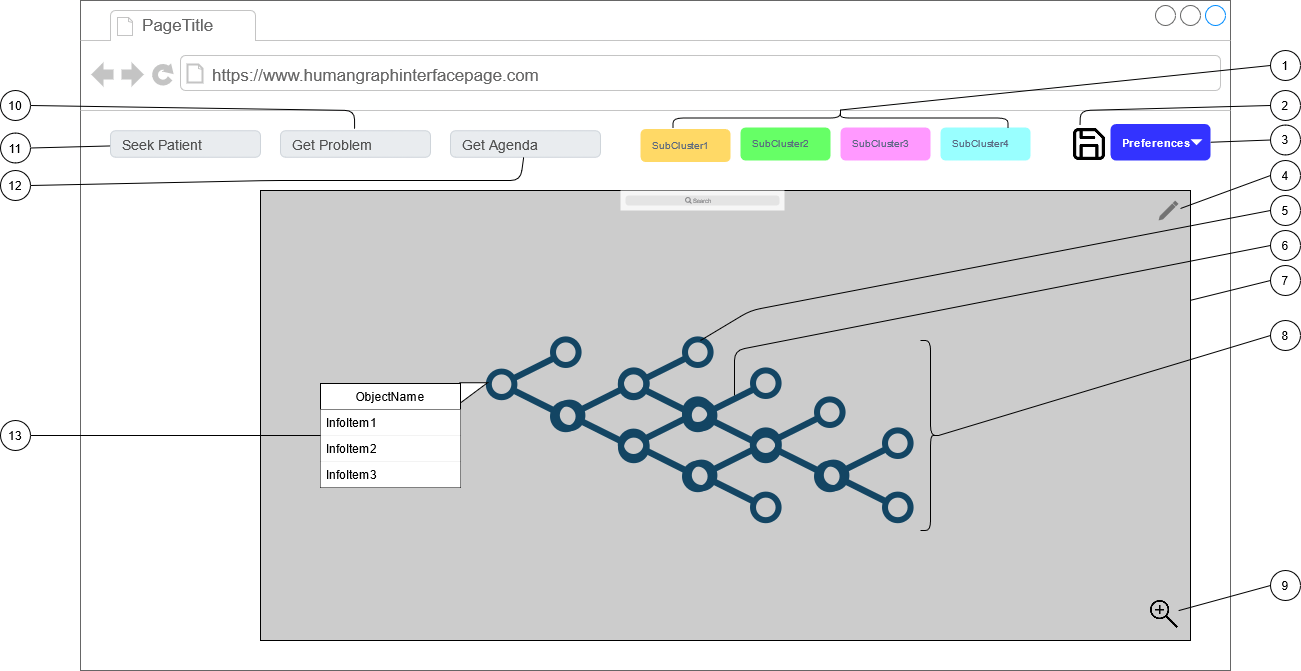

The diagram above was exported from draw.io. Its source (the exported page's mxGraphModel, read from the mxfile embedded in the PNG):
<mxGraphModel dx="2310" dy="806" grid="1" gridSize="10" guides="1" tooltips="1" connect="1" arrows="1" fold="1" page="1" pageScale="1" pageWidth="827" pageHeight="1169" math="0" shadow="0">
  <root>
    <mxCell id="0" />
    <mxCell id="1" parent="0" />
    <mxCell id="8962rQQDY3VNNf6We3Pp-1" value="" style="strokeWidth=1;shadow=0;dashed=0;align=center;html=1;shape=mxgraph.mockup.containers.browserWindow;rSize=0;strokeColor2=#008cff;strokeColor3=#c4c4c4;mainText=,;recursiveResize=0;fontColor=#FFFFFF;container=0;strokeColor=none;" parent="1" vertex="1">
      <mxGeometry x="10" y="10" width="1150" height="670" as="geometry" />
    </mxCell>
    <mxCell id="8962rQQDY3VNNf6We3Pp-2" value="PageTitle" style="strokeWidth=1;shadow=0;dashed=0;align=center;html=1;shape=mxgraph.mockup.containers.anchor;fontSize=17;fontColor=#666666;align=left;" parent="1" vertex="1">
      <mxGeometry x="70" y="22" width="110" height="26" as="geometry" />
    </mxCell>
    <mxCell id="8962rQQDY3VNNf6We3Pp-3" value="https://www.humangraphinterfacepage.com" style="strokeWidth=1;shadow=0;dashed=0;align=center;html=1;shape=mxgraph.mockup.containers.anchor;rSize=0;fontSize=17;fontColor=#666666;align=left;" parent="1" vertex="1">
      <mxGeometry x="140" y="70" width="340" height="30" as="geometry" />
    </mxCell>
    <mxCell id="8962rQQDY3VNNf6We3Pp-6" value="SubCluster4" style="rounded=1;strokeColor=none;html=1;fontColor=#596780;align=left;fontSize=10;spacingLeft=10;fillColor=#99FFFF;" parent="1" vertex="1">
      <mxGeometry x="870" y="137" width="90" height="33" as="geometry" />
    </mxCell>
    <mxCell id="8962rQQDY3VNNf6We3Pp-8" value="SubCluster3" style="rounded=1;strokeColor=none;html=1;fontColor=#596780;align=left;fontSize=10;spacingLeft=10;fillColor=#FF99FF;" parent="1" vertex="1">
      <mxGeometry x="770" y="137" width="90" height="33" as="geometry" />
    </mxCell>
    <mxCell id="8962rQQDY3VNNf6We3Pp-10" value="SubCluster2" style="rounded=1;strokeColor=none;html=1;fontColor=#596780;align=left;fontSize=10;spacingLeft=10;fillColor=#66FF66;" parent="1" vertex="1">
      <mxGeometry x="670" y="137" width="90" height="33" as="geometry" />
    </mxCell>
    <mxCell id="8962rQQDY3VNNf6We3Pp-12" value="SubCluster1" style="rounded=1;strokeColor=none;html=1;fontColor=#596780;align=left;fontSize=10;spacingLeft=10;fillColor=#FFD966;" parent="1" vertex="1">
      <mxGeometry x="570" y="138.5" width="90" height="33" as="geometry" />
    </mxCell>
    <mxCell id="gITThoRbTbllxyQXQ5vW-1" value="" style="shape=image;html=1;verticalAlign=top;verticalLabelPosition=bottom;labelBackgroundColor=#ffffff;imageAspect=0;aspect=fixed;image=https://cdn1.iconfinder.com/data/icons/feather-2/24/save-128.png" parent="1" vertex="1">
      <mxGeometry x="1000" y="134.5" width="38" height="38" as="geometry" />
    </mxCell>
    <mxCell id="gITThoRbTbllxyQXQ5vW-2" value="&lt;font style=&quot;font-size: 11px&quot; color=&quot;#FFFFFF&quot;&gt;&lt;b&gt;Preferences&lt;/b&gt;&lt;/font&gt;" style="rounded=1;strokeColor=none;html=1;fontColor=#596780;align=left;fontSize=10;spacingLeft=10;fillColor=#3333FF;" parent="1" vertex="1">
      <mxGeometry x="1040" y="133.5" width="100" height="36.5" as="geometry" />
    </mxCell>
    <mxCell id="gITThoRbTbllxyQXQ5vW-3" value="" style="shape=triangle;direction=south;strokeColor=none;html=1;fillColor=#FFFFFF;" parent="gITThoRbTbllxyQXQ5vW-2" vertex="1">
      <mxGeometry x="1" y="0.5" width="12" height="6" relative="1" as="geometry">
        <mxPoint x="-20" y="-3" as="offset" />
      </mxGeometry>
    </mxCell>
    <mxCell id="gITThoRbTbllxyQXQ5vW-11" value="Get Agenda" style="html=1;shadow=0;dashed=0;shape=mxgraph.bootstrap.rrect;rSize=5;strokeColor=#CED4DA;strokeWidth=1;fillColor=#E9ECEF;fontColor=#505050;whiteSpace=wrap;align=left;verticalAlign=middle;spacingLeft=10;fontSize=14;" parent="1" vertex="1">
      <mxGeometry x="380" y="140.25" width="150" height="26.5" as="geometry" />
    </mxCell>
    <mxCell id="gITThoRbTbllxyQXQ5vW-12" value="Seek Patient" style="html=1;shadow=0;dashed=0;shape=mxgraph.bootstrap.rrect;rSize=5;strokeColor=#CED4DA;strokeWidth=1;fillColor=#E9ECEF;fontColor=#505050;whiteSpace=wrap;align=left;verticalAlign=middle;spacingLeft=10;fontSize=14;" parent="1" vertex="1">
      <mxGeometry x="40" y="140.25" width="150" height="26.5" as="geometry" />
    </mxCell>
    <mxCell id="gITThoRbTbllxyQXQ5vW-13" value="Get Problem" style="html=1;shadow=0;dashed=0;shape=mxgraph.bootstrap.rrect;rSize=5;strokeColor=#CED4DA;strokeWidth=1;fillColor=#E9ECEF;fontColor=#505050;whiteSpace=wrap;align=left;verticalAlign=middle;spacingLeft=10;fontSize=14;" parent="1" vertex="1">
      <mxGeometry x="210" y="140.25" width="150" height="26.5" as="geometry" />
    </mxCell>
    <mxCell id="gITThoRbTbllxyQXQ5vW-14" value="" style="rounded=0;whiteSpace=wrap;html=1;strokeColor=#000000;fillColor=#CCCCCC;" parent="1" vertex="1">
      <mxGeometry x="190" y="200" width="930" height="450" as="geometry" />
    </mxCell>
    <mxCell id="gITThoRbTbllxyQXQ5vW-24" value="" style="group" parent="1" vertex="1" connectable="0">
      <mxGeometry x="400" y="330" width="460" height="230" as="geometry" />
    </mxCell>
    <mxCell id="gITThoRbTbllxyQXQ5vW-20" value="" style="group" parent="gITThoRbTbllxyQXQ5vW-24" vertex="1" connectable="0">
      <mxGeometry x="132" width="328" height="219" as="geometry" />
    </mxCell>
    <mxCell id="gITThoRbTbllxyQXQ5vW-16" value="" style="shape=image;html=1;verticalAlign=top;verticalLabelPosition=bottom;labelBackgroundColor=#ffffff;imageAspect=0;aspect=fixed;image=https://cdn4.iconfinder.com/data/icons/evil-icons-user-interface/64/share-128.png;rounded=0;strokeColor=#000000;fillColor=none;" parent="gITThoRbTbllxyQXQ5vW-20" vertex="1">
      <mxGeometry width="128" height="128" as="geometry" />
    </mxCell>
    <mxCell id="gITThoRbTbllxyQXQ5vW-17" value="" style="shape=image;html=1;verticalAlign=top;verticalLabelPosition=bottom;labelBackgroundColor=#ffffff;imageAspect=0;aspect=fixed;image=https://cdn4.iconfinder.com/data/icons/evil-icons-user-interface/64/share-128.png;rounded=0;strokeColor=#000000;fillColor=none;" parent="gITThoRbTbllxyQXQ5vW-20" vertex="1">
      <mxGeometry x="68" y="31" width="128" height="128" as="geometry" />
    </mxCell>
    <mxCell id="gITThoRbTbllxyQXQ5vW-25" value="" style="group" parent="gITThoRbTbllxyQXQ5vW-20" vertex="1" connectable="0">
      <mxGeometry y="60" width="328" height="159" as="geometry" />
    </mxCell>
    <mxCell id="gITThoRbTbllxyQXQ5vW-26" value="" style="group" parent="gITThoRbTbllxyQXQ5vW-25" vertex="1" connectable="0">
      <mxGeometry x="132" width="196" height="159" as="geometry" />
    </mxCell>
    <mxCell id="gITThoRbTbllxyQXQ5vW-27" value="" style="shape=image;html=1;verticalAlign=top;verticalLabelPosition=bottom;labelBackgroundColor=#ffffff;imageAspect=0;aspect=fixed;image=https://cdn4.iconfinder.com/data/icons/evil-icons-user-interface/64/share-128.png;rounded=0;strokeColor=#000000;fillColor=none;" parent="gITThoRbTbllxyQXQ5vW-26" vertex="1">
      <mxGeometry width="128" height="128" as="geometry" />
    </mxCell>
    <mxCell id="gITThoRbTbllxyQXQ5vW-28" value="" style="shape=image;html=1;verticalAlign=top;verticalLabelPosition=bottom;labelBackgroundColor=#ffffff;imageAspect=0;aspect=fixed;image=https://cdn4.iconfinder.com/data/icons/evil-icons-user-interface/64/share-128.png;rounded=0;strokeColor=#000000;fillColor=none;" parent="gITThoRbTbllxyQXQ5vW-26" vertex="1">
      <mxGeometry x="68" y="31" width="128" height="128" as="geometry" />
    </mxCell>
    <mxCell id="gITThoRbTbllxyQXQ5vW-29" value="" style="group" parent="gITThoRbTbllxyQXQ5vW-25" vertex="1" connectable="0">
      <mxGeometry width="196" height="159" as="geometry" />
    </mxCell>
    <mxCell id="gITThoRbTbllxyQXQ5vW-30" value="" style="shape=image;html=1;verticalAlign=top;verticalLabelPosition=bottom;labelBackgroundColor=#ffffff;imageAspect=0;aspect=fixed;image=https://cdn4.iconfinder.com/data/icons/evil-icons-user-interface/64/share-128.png;rounded=0;strokeColor=#000000;fillColor=none;" parent="gITThoRbTbllxyQXQ5vW-29" vertex="1">
      <mxGeometry width="128" height="128" as="geometry" />
    </mxCell>
    <mxCell id="gITThoRbTbllxyQXQ5vW-31" value="" style="shape=image;html=1;verticalAlign=top;verticalLabelPosition=bottom;labelBackgroundColor=#ffffff;imageAspect=0;aspect=fixed;image=https://cdn4.iconfinder.com/data/icons/evil-icons-user-interface/64/share-128.png;rounded=0;strokeColor=#000000;fillColor=none;" parent="gITThoRbTbllxyQXQ5vW-29" vertex="1">
      <mxGeometry x="68" y="31" width="128" height="128" as="geometry" />
    </mxCell>
    <mxCell id="gITThoRbTbllxyQXQ5vW-21" value="" style="group" parent="gITThoRbTbllxyQXQ5vW-24" vertex="1" connectable="0">
      <mxGeometry width="196" height="159" as="geometry" />
    </mxCell>
    <mxCell id="gITThoRbTbllxyQXQ5vW-22" value="" style="shape=image;html=1;verticalAlign=top;verticalLabelPosition=bottom;labelBackgroundColor=#ffffff;imageAspect=0;aspect=fixed;image=https://cdn4.iconfinder.com/data/icons/evil-icons-user-interface/64/share-128.png;rounded=0;strokeColor=#000000;fillColor=none;" parent="gITThoRbTbllxyQXQ5vW-21" vertex="1">
      <mxGeometry width="128" height="128" as="geometry" />
    </mxCell>
    <mxCell id="gITThoRbTbllxyQXQ5vW-23" value="" style="shape=image;html=1;verticalAlign=top;verticalLabelPosition=bottom;labelBackgroundColor=#ffffff;imageAspect=0;aspect=fixed;image=https://cdn4.iconfinder.com/data/icons/evil-icons-user-interface/64/share-128.png;rounded=0;strokeColor=#000000;fillColor=none;" parent="gITThoRbTbllxyQXQ5vW-21" vertex="1">
      <mxGeometry x="68" y="31" width="128" height="128" as="geometry" />
    </mxCell>
    <mxCell id="1pTE3HeEvAocIDtBSa29-51" value="" style="verticalLabelPosition=bottom;verticalAlign=top;html=1;shape=mxgraph.basic.orthogonal_triangle;rotation=90;" vertex="1" parent="gITThoRbTbllxyQXQ5vW-21">
      <mxGeometry x="-7" y="58.75" width="20.5" height="27.5" as="geometry" />
    </mxCell>
    <mxCell id="gITThoRbTbllxyQXQ5vW-35" value="" style="shape=rect;fillColor=#F6F6F6;strokeColor=none;rounded=0;" parent="1" vertex="1">
      <mxGeometry x="550" y="200" width="164" height="20" as="geometry" />
    </mxCell>
    <mxCell id="gITThoRbTbllxyQXQ5vW-36" value="" style="html=1;strokeWidth=1;shadow=0;dashed=0;shape=mxgraph.ios7ui.marginRect;rx=3;ry=3;rectMargin=5;fillColor=#E4E4E4;strokeColor=none;" parent="gITThoRbTbllxyQXQ5vW-35" vertex="1">
      <mxGeometry width="164" height="20" as="geometry" />
    </mxCell>
    <mxCell id="gITThoRbTbllxyQXQ5vW-37" value="Search" style="shape=mxgraph.ios7.icons.looking_glass;strokeColor=#878789;fillColor=none;fontColor=#878789;labelPosition=right;verticalLabelPosition=middle;align=left;verticalAlign=middle;fontSize=6;fontStyle=0;spacingTop=2;" parent="gITThoRbTbllxyQXQ5vW-35" vertex="1">
      <mxGeometry x="0.5" y="0.5" width="6" height="6" relative="1" as="geometry">
        <mxPoint x="-17" y="-3" as="offset" />
      </mxGeometry>
    </mxCell>
    <mxCell id="gITThoRbTbllxyQXQ5vW-39" value="" style="shape=image;html=1;verticalAlign=top;verticalLabelPosition=bottom;labelBackgroundColor=#ffffff;imageAspect=0;aspect=fixed;image=https://cdn2.iconfinder.com/data/icons/freecns-cumulus/16/519953-014_ZoomIn-128.png;rounded=0;strokeColor=#000000;fillColor=none;" parent="1" vertex="1">
      <mxGeometry x="1080" y="610" width="28" height="28" as="geometry" />
    </mxCell>
    <mxCell id="gITThoRbTbllxyQXQ5vW-40" value="" style="dashed=0;aspect=fixed;verticalLabelPosition=bottom;verticalAlign=top;align=center;shape=mxgraph.gmdl.edit;strokeColor=none;fillColor=#737373;shadow=0;rounded=0;" parent="1" vertex="1">
      <mxGeometry x="1088" y="210" width="20" height="20" as="geometry" />
    </mxCell>
    <mxCell id="1pTE3HeEvAocIDtBSa29-2" value="" style="shape=curlyBracket;whiteSpace=wrap;html=1;rounded=1;flipH=1;rotation=-90;" vertex="1" parent="1">
      <mxGeometry x="760" y="-40" width="20" height="335" as="geometry" />
    </mxCell>
    <mxCell id="1pTE3HeEvAocIDtBSa29-3" value="" style="endArrow=none;html=1;exitX=0.1;exitY=0.5;exitDx=0;exitDy=0;exitPerimeter=0;entryX=0;entryY=0.5;entryDx=0;entryDy=0;" edge="1" parent="1" source="1pTE3HeEvAocIDtBSa29-2" target="1pTE3HeEvAocIDtBSa29-16">
      <mxGeometry width="50" height="50" relative="1" as="geometry">
        <mxPoint x="560" y="270" as="sourcePoint" />
        <mxPoint x="1210" y="90" as="targetPoint" />
      </mxGeometry>
    </mxCell>
    <mxCell id="1pTE3HeEvAocIDtBSa29-4" value="" style="endArrow=none;html=1;entryX=0;entryY=0.5;entryDx=0;entryDy=0;" edge="1" parent="1" target="1pTE3HeEvAocIDtBSa29-25">
      <mxGeometry width="50" height="50" relative="1" as="geometry">
        <mxPoint x="1110" y="218" as="sourcePoint" />
        <mxPoint x="1200" y="180" as="targetPoint" />
      </mxGeometry>
    </mxCell>
    <mxCell id="1pTE3HeEvAocIDtBSa29-5" value="" style="endArrow=none;html=1;exitX=1;exitY=0.5;exitDx=0;exitDy=0;entryX=0;entryY=0.5;entryDx=0;entryDy=0;" edge="1" parent="1" source="gITThoRbTbllxyQXQ5vW-2" target="1pTE3HeEvAocIDtBSa29-24">
      <mxGeometry width="50" height="50" relative="1" as="geometry">
        <mxPoint x="620" y="290" as="sourcePoint" />
        <mxPoint x="1210" y="130" as="targetPoint" />
      </mxGeometry>
    </mxCell>
    <mxCell id="1pTE3HeEvAocIDtBSa29-6" value="" style="endArrow=none;html=1;entryX=0;entryY=0.5;entryDx=0;entryDy=0;" edge="1" parent="1" source="gITThoRbTbllxyQXQ5vW-39" target="1pTE3HeEvAocIDtBSa29-23">
      <mxGeometry width="50" height="50" relative="1" as="geometry">
        <mxPoint x="620" y="390" as="sourcePoint" />
        <mxPoint x="1200" y="590" as="targetPoint" />
      </mxGeometry>
    </mxCell>
    <mxCell id="1pTE3HeEvAocIDtBSa29-7" value="" style="endArrow=none;html=1;exitX=0.1;exitY=0.5;exitDx=0;exitDy=0;exitPerimeter=0;entryX=0;entryY=0.5;entryDx=0;entryDy=0;" edge="1" parent="1" source="1pTE3HeEvAocIDtBSa29-12" target="1pTE3HeEvAocIDtBSa29-29">
      <mxGeometry width="50" height="50" relative="1" as="geometry">
        <mxPoint x="620" y="390" as="sourcePoint" />
        <mxPoint x="1200" y="335" as="targetPoint" />
      </mxGeometry>
    </mxCell>
    <mxCell id="1pTE3HeEvAocIDtBSa29-8" value="" style="endArrow=none;html=1;entryX=0;entryY=0.5;entryDx=0;entryDy=0;" edge="1" parent="1" source="gITThoRbTbllxyQXQ5vW-14" target="1pTE3HeEvAocIDtBSa29-28">
      <mxGeometry width="50" height="50" relative="1" as="geometry">
        <mxPoint x="620" y="390" as="sourcePoint" />
        <mxPoint x="1200" y="280" as="targetPoint" />
      </mxGeometry>
    </mxCell>
    <mxCell id="1pTE3HeEvAocIDtBSa29-12" value="" style="shape=curlyBracket;whiteSpace=wrap;html=1;rounded=1;flipH=1;" vertex="1" parent="1">
      <mxGeometry x="850" y="350" width="20" height="190" as="geometry" />
    </mxCell>
    <mxCell id="1pTE3HeEvAocIDtBSa29-15" value="" style="endArrow=none;html=1;exitX=0;exitY=0.117;exitDx=0;exitDy=0;exitPerimeter=0;entryX=0;entryY=0.5;entryDx=0;entryDy=0;" edge="1" parent="1" target="1pTE3HeEvAocIDtBSa29-26">
      <mxGeometry width="50" height="50" relative="1" as="geometry">
        <mxPoint x="630" y="349.996" as="sourcePoint" />
        <mxPoint x="1200" y="220" as="targetPoint" />
        <Array as="points">
          <mxPoint x="680" y="320" />
        </Array>
      </mxGeometry>
    </mxCell>
    <mxCell id="1pTE3HeEvAocIDtBSa29-16" value="1" style="ellipse;whiteSpace=wrap;html=1;aspect=fixed;" vertex="1" parent="1">
      <mxGeometry x="1200" y="60" width="30" height="30" as="geometry" />
    </mxCell>
    <mxCell id="1pTE3HeEvAocIDtBSa29-19" value="12" style="ellipse;whiteSpace=wrap;html=1;aspect=fixed;" vertex="1" parent="1">
      <mxGeometry x="-70" y="180" width="30" height="30" as="geometry" />
    </mxCell>
    <mxCell id="1pTE3HeEvAocIDtBSa29-20" value="10" style="ellipse;whiteSpace=wrap;html=1;aspect=fixed;" vertex="1" parent="1">
      <mxGeometry x="-70" y="100" width="30" height="30" as="geometry" />
    </mxCell>
    <mxCell id="1pTE3HeEvAocIDtBSa29-21" value="11" style="ellipse;whiteSpace=wrap;html=1;aspect=fixed;" vertex="1" parent="1">
      <mxGeometry x="-70" y="142.5" width="30" height="30" as="geometry" />
    </mxCell>
    <mxCell id="1pTE3HeEvAocIDtBSa29-22" value="2" style="ellipse;whiteSpace=wrap;html=1;aspect=fixed;" vertex="1" parent="1">
      <mxGeometry x="1200" y="100" width="30" height="30" as="geometry" />
    </mxCell>
    <mxCell id="1pTE3HeEvAocIDtBSa29-23" value="9" style="ellipse;whiteSpace=wrap;html=1;aspect=fixed;" vertex="1" parent="1">
      <mxGeometry x="1200" y="580" width="30" height="30" as="geometry" />
    </mxCell>
    <mxCell id="1pTE3HeEvAocIDtBSa29-24" value="3" style="ellipse;whiteSpace=wrap;html=1;aspect=fixed;" vertex="1" parent="1">
      <mxGeometry x="1200" y="134.5" width="30" height="30" as="geometry" />
    </mxCell>
    <mxCell id="1pTE3HeEvAocIDtBSa29-25" value="4" style="ellipse;whiteSpace=wrap;html=1;aspect=fixed;" vertex="1" parent="1">
      <mxGeometry x="1200" y="170" width="30" height="30" as="geometry" />
    </mxCell>
    <mxCell id="1pTE3HeEvAocIDtBSa29-26" value="5" style="ellipse;whiteSpace=wrap;html=1;aspect=fixed;" vertex="1" parent="1">
      <mxGeometry x="1200" y="205" width="30" height="30" as="geometry" />
    </mxCell>
    <mxCell id="1pTE3HeEvAocIDtBSa29-27" value="6" style="ellipse;whiteSpace=wrap;html=1;aspect=fixed;" vertex="1" parent="1">
      <mxGeometry x="1200" y="240" width="30" height="30" as="geometry" />
    </mxCell>
    <mxCell id="1pTE3HeEvAocIDtBSa29-28" value="7" style="ellipse;whiteSpace=wrap;html=1;aspect=fixed;" vertex="1" parent="1">
      <mxGeometry x="1200" y="275" width="30" height="30" as="geometry" />
    </mxCell>
    <mxCell id="1pTE3HeEvAocIDtBSa29-29" value="8" style="ellipse;whiteSpace=wrap;html=1;aspect=fixed;" vertex="1" parent="1">
      <mxGeometry x="1200" y="330" width="30" height="30" as="geometry" />
    </mxCell>
    <mxCell id="1pTE3HeEvAocIDtBSa29-14" value="" style="endArrow=none;html=1;exitX=0;exitY=0.117;exitDx=0;exitDy=0;exitPerimeter=0;entryX=0;entryY=0.5;entryDx=0;entryDy=0;" edge="1" parent="1" source="gITThoRbTbllxyQXQ5vW-27" target="1pTE3HeEvAocIDtBSa29-27">
      <mxGeometry width="50" height="50" relative="1" as="geometry">
        <mxPoint x="640" y="350" as="sourcePoint" />
        <mxPoint x="1210" y="250" as="targetPoint" />
        <Array as="points">
          <mxPoint x="664" y="360" />
        </Array>
      </mxGeometry>
    </mxCell>
    <mxCell id="1pTE3HeEvAocIDtBSa29-32" value="" style="endArrow=none;html=1;exitX=0.25;exitY=0;exitDx=0;exitDy=0;entryX=0;entryY=0.5;entryDx=0;entryDy=0;" edge="1" parent="1" source="gITThoRbTbllxyQXQ5vW-1" target="1pTE3HeEvAocIDtBSa29-22">
      <mxGeometry width="50" height="50" relative="1" as="geometry">
        <mxPoint x="810" y="219.976" as="sourcePoint" />
        <mxPoint x="1346" y="70" as="targetPoint" />
        <Array as="points">
          <mxPoint x="1010" y="120" />
        </Array>
      </mxGeometry>
    </mxCell>
    <mxCell id="1pTE3HeEvAocIDtBSa29-35" value="" style="endArrow=none;html=1;exitX=0.494;exitY=-0.074;exitDx=0;exitDy=0;exitPerimeter=0;entryX=1;entryY=0.5;entryDx=0;entryDy=0;" edge="1" parent="1" source="gITThoRbTbllxyQXQ5vW-13" target="1pTE3HeEvAocIDtBSa29-20">
      <mxGeometry width="50" height="50" relative="1" as="geometry">
        <mxPoint x="674" y="414.9759999999999" as="sourcePoint" />
        <mxPoint x="1210" y="265" as="targetPoint" />
        <Array as="points">
          <mxPoint x="284" y="120" />
        </Array>
      </mxGeometry>
    </mxCell>
    <mxCell id="1pTE3HeEvAocIDtBSa29-36" value="" style="endArrow=none;html=1;entryX=1;entryY=0.5;entryDx=0;entryDy=0;" edge="1" parent="1" source="gITThoRbTbllxyQXQ5vW-11" target="1pTE3HeEvAocIDtBSa29-19">
      <mxGeometry width="50" height="50" relative="1" as="geometry">
        <mxPoint x="-153" y="364.9859999999999" as="sourcePoint" />
        <mxPoint x="383" y="215.01" as="targetPoint" />
        <Array as="points">
          <mxPoint x="450" y="190" />
          <mxPoint x="200" y="190" />
        </Array>
      </mxGeometry>
    </mxCell>
    <mxCell id="1pTE3HeEvAocIDtBSa29-37" value="" style="endArrow=none;html=1;entryX=1;entryY=0.5;entryDx=0;entryDy=0;" edge="1" parent="1" source="gITThoRbTbllxyQXQ5vW-12" target="1pTE3HeEvAocIDtBSa29-21">
      <mxGeometry width="50" height="50" relative="1" as="geometry">
        <mxPoint x="700" y="390" as="sourcePoint" />
        <mxPoint x="750" y="340" as="targetPoint" />
      </mxGeometry>
    </mxCell>
    <mxCell id="1pTE3HeEvAocIDtBSa29-44" value="ObjectName" style="swimlane;fontStyle=0;childLayout=stackLayout;horizontal=1;startSize=26;horizontalStack=0;resizeParent=1;resizeParentMax=0;resizeLast=0;collapsible=1;marginBottom=0;" vertex="1" parent="1">
      <mxGeometry x="250" y="393" width="140" height="104" as="geometry" />
    </mxCell>
    <mxCell id="1pTE3HeEvAocIDtBSa29-45" value="InfoItem1" style="text;strokeColor=none;align=left;verticalAlign=top;spacingLeft=4;spacingRight=4;overflow=hidden;rotatable=0;points=[[0,0.5],[1,0.5]];portConstraint=eastwest;fillColor=#ffffff;" vertex="1" parent="1pTE3HeEvAocIDtBSa29-44">
      <mxGeometry y="26" width="140" height="26" as="geometry" />
    </mxCell>
    <mxCell id="1pTE3HeEvAocIDtBSa29-46" value="InfoItem2" style="text;strokeColor=none;align=left;verticalAlign=top;spacingLeft=4;spacingRight=4;overflow=hidden;rotatable=0;points=[[0,0.5],[1,0.5]];portConstraint=eastwest;fillColor=#ffffff;" vertex="1" parent="1pTE3HeEvAocIDtBSa29-44">
      <mxGeometry y="52" width="140" height="26" as="geometry" />
    </mxCell>
    <mxCell id="1pTE3HeEvAocIDtBSa29-47" value="InfoItem3" style="text;strokeColor=none;align=left;verticalAlign=top;spacingLeft=4;spacingRight=4;overflow=hidden;rotatable=0;points=[[0,0.5],[1,0.5]];portConstraint=eastwest;fillColor=#ffffff;" vertex="1" parent="1pTE3HeEvAocIDtBSa29-44">
      <mxGeometry y="78" width="140" height="26" as="geometry" />
    </mxCell>
    <mxCell id="1pTE3HeEvAocIDtBSa29-58" value="13" style="ellipse;whiteSpace=wrap;html=1;aspect=fixed;" vertex="1" parent="1">
      <mxGeometry x="-70" y="430" width="30" height="30" as="geometry" />
    </mxCell>
    <mxCell id="1pTE3HeEvAocIDtBSa29-59" value="" style="endArrow=none;html=1;entryX=1;entryY=0.5;entryDx=0;entryDy=0;exitX=0;exitY=0.5;exitDx=0;exitDy=0;" edge="1" parent="1" source="1pTE3HeEvAocIDtBSa29-44" target="1pTE3HeEvAocIDtBSa29-58">
      <mxGeometry width="50" height="50" relative="1" as="geometry">
        <mxPoint x="50" y="165.4354838709678" as="sourcePoint" />
        <mxPoint x="-30" y="167.5" as="targetPoint" />
      </mxGeometry>
    </mxCell>
  </root>
</mxGraphModel>